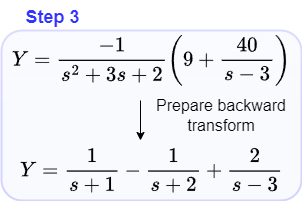

The diagram above was exported from draw.io. Its source (the exported page's mxGraphModel, read from the mxfile embedded in the PNG):
<mxGraphModel dx="1433" dy="839" grid="0" gridSize="10" guides="1" tooltips="1" connect="1" arrows="1" fold="1" page="1" pageScale="1" pageWidth="1100" pageHeight="850" math="1" shadow="0">
  <root>
    <mxCell id="0" />
    <mxCell id="1" parent="0" />
    <mxCell id="H3do7PSvr0gy1RWLcy1V-1" value="" style="rounded=1;whiteSpace=wrap;html=1;fillColor=#dae8fc;fillStyle=auto;perimeterSpacing=0;strokeColor=#3333FF;opacity=20;glass=1;strokeWidth=2;arcSize=12;" parent="1" vertex="1">
      <mxGeometry x="500" y="410" width="300" height="170" as="geometry" />
    </mxCell>
    <mxCell id="H3do7PSvr0gy1RWLcy1V-2" value="&lt;font style=&quot;font-size: 18px;&quot;&gt;$$Y = \frac{-1}{s^2+3s+2}\left(9 + \frac{40}{s-3}\right)$$&lt;/font&gt;" style="rounded=0;whiteSpace=wrap;html=1;strokeWidth=0;fillColor=none;strokeColor=none;" parent="1" vertex="1">
      <mxGeometry x="500" y="410" width="300" height="60" as="geometry" />
    </mxCell>
    <mxCell id="H3do7PSvr0gy1RWLcy1V-3" value="&lt;font style=&quot;font-size: 18px;&quot;&gt;$$Y = \frac{1}{s+1} - \frac{1}{s+2} + \frac{2}{s-3}$$&lt;/font&gt;" style="rounded=0;whiteSpace=wrap;html=1;strokeWidth=0;fillColor=none;strokeColor=none;" parent="1" vertex="1">
      <mxGeometry x="500" y="520" width="300" height="60" as="geometry" />
    </mxCell>
    <mxCell id="H3do7PSvr0gy1RWLcy1V-4" value="&lt;font style=&quot;font-size: 16px;&quot;&gt;Prepare&amp;nbsp;&lt;/font&gt;&lt;span style=&quot;font-size: 16px; background-color: initial;&quot;&gt;backward transform&lt;/span&gt;" style="rounded=0;whiteSpace=wrap;html=1;fillColor=none;strokeWidth=0;strokeColor=none;" parent="1" vertex="1">
      <mxGeometry x="640" y="470" width="160" height="50" as="geometry" />
    </mxCell>
    <mxCell id="H3do7PSvr0gy1RWLcy1V-5" value="" style="endArrow=classic;html=1;rounded=0;" parent="1" edge="1">
      <mxGeometry width="50" height="50" relative="1" as="geometry">
        <mxPoint x="639" y="480" as="sourcePoint" />
        <mxPoint x="639" y="520" as="targetPoint" />
      </mxGeometry>
    </mxCell>
    <mxCell id="D4RAYYyvR0gZsEPNFeXa-1" value="&lt;font color=&quot;#3333ff&quot; style=&quot;font-size: 18px;&quot;&gt;Step 3&lt;/font&gt;" style="text;strokeColor=none;fillColor=none;html=1;fontSize=24;fontStyle=1;verticalAlign=middle;align=center;" parent="1" vertex="1">
      <mxGeometry x="510" y="380" width="81" height="30" as="geometry" />
    </mxCell>
  </root>
</mxGraphModel>